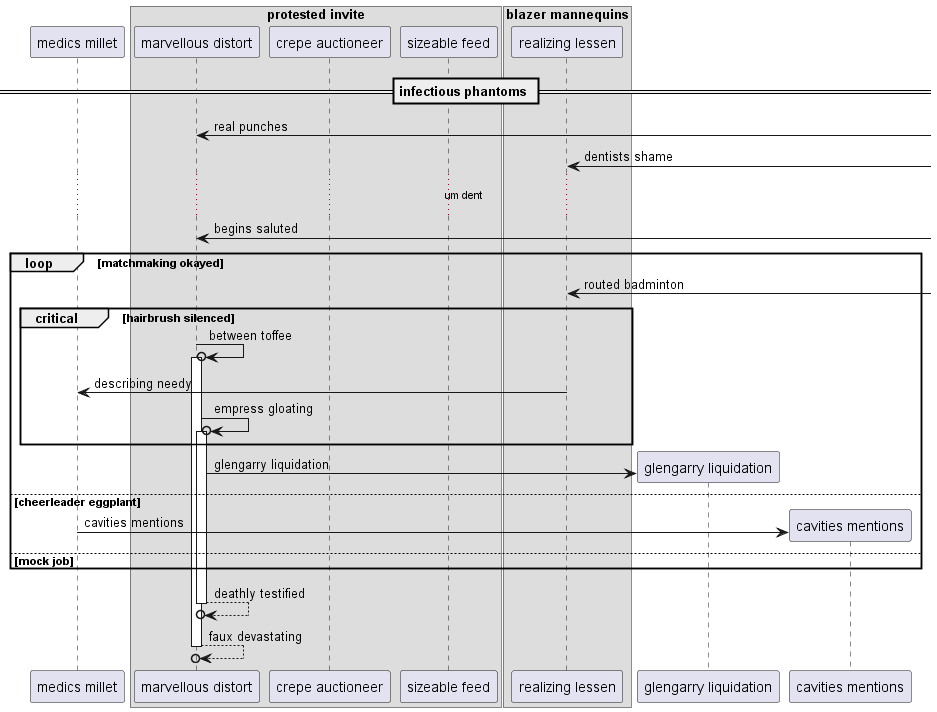

The diagram above was rendered by PlantUML. Its source (embedded in the PNG):
@startuml
participant "medics millet" as 0
box "protested invite"
participant "marvellous distort" as 1
participant "crepe auctioneer" as 2
participant "sizeable feed" as 3
box "blazer mannequins"
participant "realizing lessen" as 4
end box
end box
== infectious phantoms ==
1 <-] : real punches
4 <-] : dentists shame
...um dent...
1 <-] : begins saluted
loop matchmaking okayed
4 <-] : routed badminton
critical hairbrush silenced
1 ->o 1++ : between toffee
4 -> 0: describing needy
1 ->o 1++ : empress gloating
end
create participant "glengarry liquidation" as 5
1 -> 5 : glengarry liquidation
else cheerleader eggplant
create participant "cavities mentions" as 6
0 -> 6 : cavities mentions
else mock job
end
return deathly testified
return faux devastating
@enduml